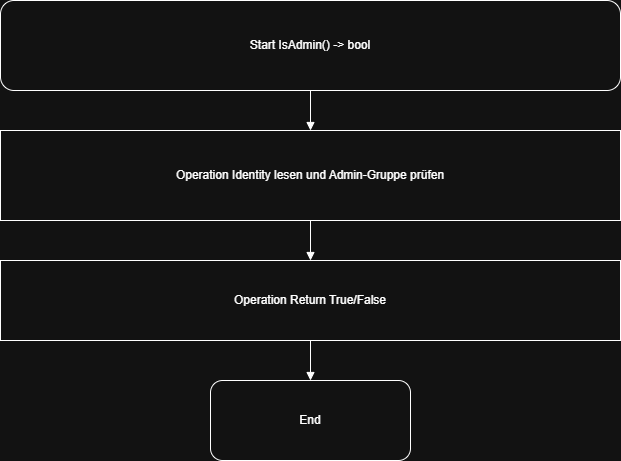

The diagram above was exported from draw.io. Its source (the exported page's mxGraphModel, read from the mxfile embedded in the PNG):
<mxGraphModel dx="2054" dy="1201" grid="1" gridSize="10" guides="1" tooltips="1" connect="1" arrows="1" fold="1" page="1" pageScale="1" pageWidth="1920" pageHeight="1080" math="0" shadow="0">
  <root>
    <mxCell id="0" />
    <mxCell id="1" parent="0" />
    <mxCell id="76a68569e5f448f9" parent="1" style="shape=terminator;whiteSpace=wrap;html=0;align=center;verticalAlign=middle;rounded=1;" value="Start IsAdmin() -&gt; bool" vertex="1">
      <mxGeometry height="90" width="620" x="60" y="60" as="geometry" />
    </mxCell>
    <mxCell id="b35bf7530a1f4fc3" parent="1" style="shape=rectangle;whiteSpace=wrap;html=0;align=center;verticalAlign=middle;" value="Operation Identity lesen und Admin-Gruppe prüfen" vertex="1">
      <mxGeometry height="90" width="620" x="60" y="190" as="geometry" />
    </mxCell>
    <mxCell id="eb539c763a3a4eb7" parent="1" style="shape=rectangle;whiteSpace=wrap;html=0;align=center;verticalAlign=middle;" value="Operation Return True/False" vertex="1">
      <mxGeometry height="80" width="620" x="60" y="320" as="geometry" />
    </mxCell>
    <mxCell id="6df4d3f08fca4dcb" parent="1" style="shape=terminator;whiteSpace=wrap;html=0;align=center;verticalAlign=middle;rounded=1;" value="End" vertex="1">
      <mxGeometry height="80" width="200" x="270" y="440" as="geometry" />
    </mxCell>
    <mxCell id="26d4e1b3bc364b5a" edge="1" parent="1" source="76a68569e5f448f9" style="endArrow=block;html=0;rounded=0;" target="b35bf7530a1f4fc3" value="">
      <mxGeometry relative="1" as="geometry" />
    </mxCell>
    <mxCell id="de9cf21a6b9d4400" edge="1" parent="1" source="b35bf7530a1f4fc3" style="endArrow=block;html=0;rounded=0;" target="eb539c763a3a4eb7" value="">
      <mxGeometry relative="1" as="geometry" />
    </mxCell>
    <mxCell id="3460b19d54ce42ce" edge="1" parent="1" source="eb539c763a3a4eb7" style="endArrow=block;html=0;rounded=0;" target="6df4d3f08fca4dcb" value="">
      <mxGeometry relative="1" as="geometry" />
    </mxCell>
  </root>
</mxGraphModel>